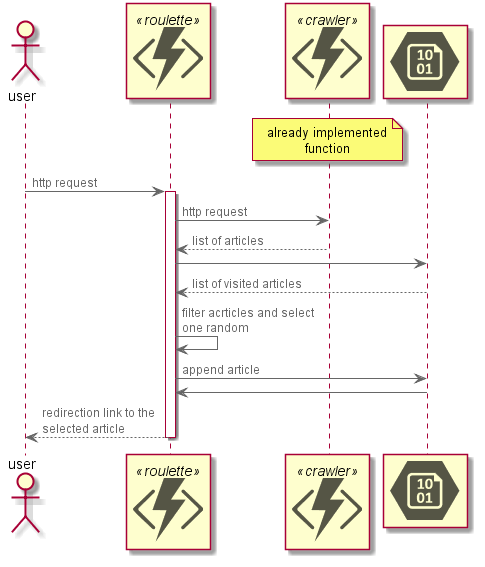

The diagram above was rendered by PlantUML. Its source (embedded in the PNG):
@startuml

skinparam linetype polyline

!define AzurePuml https://raw.githubusercontent.com/RicardoNiepel/Azure-PlantUML/release/2-1/dist
!includeurl AzurePuml/AzureCommon.puml
!includeurl AzurePuml/Storage/AzureBlobStorage.puml 
!includeurl AzurePuml/Compute/AzureFunction.puml

'AzureFunction(rouletteFunctionS, "Eric Lippert's blog roulette", "HTTP Trigger")
'AzureFunction(crawlerFunctionS, "Eric Lippert's blog articles crawler", "HTTP Trigger")
'AzureBlobStorage(visitedArticlesS, "Visited articles", "as function binding")

actor user
participant "<$AzureFunction>" as rouletteFunction << roulette >>
participant "<$AzureFunction>" as crawlerFunction << crawler >>
participant "<$AzureBlobStorage>" as visitedArticles
note over crawlerFunction
  already implemented
  function
end note

user -> rouletteFunction: http request
activate rouletteFunction

rouletteFunction -> crawlerFunction: http request
crawlerFunction --> rouletteFunction: list of articles
rouletteFunction -> visitedArticles
visitedArticles --> rouletteFunction: list of visited articles
rouletteFunction -> rouletteFunction: filter acrticles and select one random
rouletteFunction -> visitedArticles: append article
visitedArticles -> rouletteFunction
rouletteFunction --> user: redirection link to the selected article
deactivate rouletteFunction

@enduml